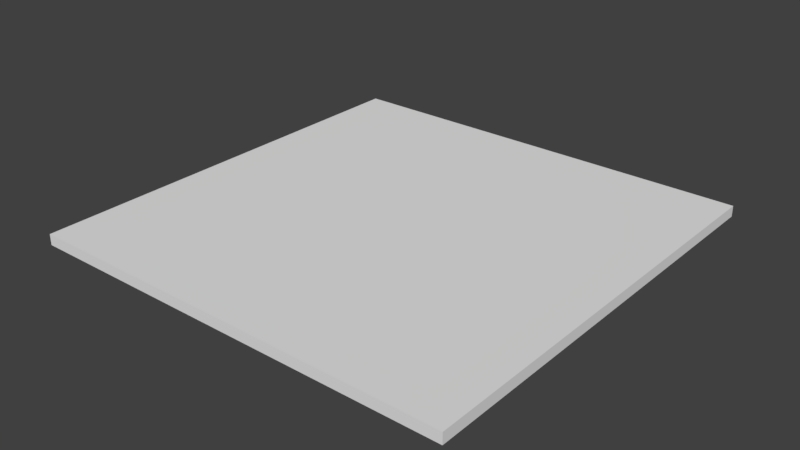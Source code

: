 # Source: FloorMarbleBlack_2x2x0.05.blend  (saved by Blender 2.79.0; exported with 4.5.12 LTS)
import bpy
from mathutils import Matrix  # noqa: F401  (used for matrix-valued properties, if any)

bpy.ops.wm.read_factory_settings(use_empty=True)
scene = bpy.context.scene
scene.name = 'Scene'

# ---- collections
col_collection_1 = bpy.data.collections.new('Collection 1'); scene.collection.children.link(col_collection_1)

# ---- materials (node trees are filled in below, after node groups)
mat_marbleblack = bpy.data.materials.new('MarbleBlack')
mat_marbleblack.alpha_threshold = 0.0
mat_marbleblack.use_transparent_shadow = False
mat_marbleblack.roughness = 0.5
mat_marbleblack.specular_intensity = 0.1

# ---- material node trees

# ---- world
world_world = bpy.data.worlds.new('World'); scene.world = world_world
world_world.color = (0.05088, 0.05088, 0.05088)
world_world.use_sun_shadow = False
world_world.sun_shadow_jitter_overblur = 0.0
world_world.cycles.sampling_method = 'MANUAL'

# ---- meshes
me_floormarbleblack_2x2x0_05 = bpy.data.meshes.new('FloorMarbleBlack_2x2x0.05')
me_floormarbleblack_2x2x0_05.from_pydata([(2.0, 8.742e-08, 2.0), (-4.451e-07, 8.742e-08, 2.0), (-1.788e-07, 1.042e-14, 2.384e-07), (2.0, 3.509e-14, 8.027e-07), (2.0, 0.05, 2.0), (-9.728e-07, 0.05, 2.0), (8.742e-09, 0.05, -2.186e-09), (2.0, 0.05, 5.025e-07)], [], [(0, 1, 2, 3), (4, 7, 6, 5), (0, 4, 5, 1), (1, 5, 6, 2), (2, 6, 7, 3), (4, 0, 3, 7)])
_uv = me_floormarbleblack_2x2x0_05.uv_layers.new(name='UVMap')
_uv.uv.foreach_set('vector', [0.9972, -0.02266, 0.002842, -0.02266, 0.002843, -1.013, 0.9972, -1.013, 0.9972, 0.002087, 0.9972, 0.992, 0.002842, 0.992, 0.002842, 0.002088, 0.9972, -0.02266, 0.9972, 0.002087, 0.002842, 0.002088, 0.002842, -0.02266, 0.002842, -0.02266, 0.002842, 0.002088, -0.9916, 0.00209, -0.9916, -0.02266, 0.002843, -1.013, 0.002843, -1.037, 0.9972, -1.037, 0.9972, -1.013, 0.9972, 0.002087, 0.9972, -0.02266, 1.992, -0.02266, 1.992, 0.002088])
me_floormarbleblack_2x2x0_05.materials.append(mat_marbleblack)
me_floormarbleblack_2x2x0_05.use_remesh_preserve_volume = False
me_floormarbleblack_2x2x0_05.use_remesh_preserve_attributes = False
me_floormarbleblack_2x2x0_05.use_mirror_vertex_groups = False
me_floormarbleblack_2x2x0_05.update()

# ---- objects
ob_floormarbleblack_2x2x0_05 = bpy.data.objects.new('FloorMarbleBlack_2x2x0.05', me_floormarbleblack_2x2x0_05)

# ---- transforms, parenting, visibility, modifiers, constraints
ob_floormarbleblack_2x2x0_05.location = (0.0, 0.0, 0.0)
ob_floormarbleblack_2x2x0_05.rotation_euler = (1.571, 0.0, 0.0)
ob_floormarbleblack_2x2x0_05.lock_rotations_4d = False
ob_floormarbleblack_2x2x0_05.empty_display_type = 'ARROWS'
ob_floormarbleblack_2x2x0_05.lineart.crease_threshold = 0.0

# ---- collection membership
col_collection_1.objects.link(ob_floormarbleblack_2x2x0_05)

# ---- scene / render settings (as saved in the file)
scene.frame_start = 1; scene.frame_end = 250; scene.frame_set(79)
scene.render.engine = 'BLENDER_EEVEE_NEXT'
scene.render.resolution_percentage = 50
scene.render.dither_intensity = 0.0
scene.cycles.use_denoising = False
scene.cycles.samples = 128
scene.cycles.sampling_pattern = 'TABULATED_SOBOL'
scene.cycles.use_adaptive_sampling = False
scene.cycles.use_light_tree = False
scene.cycles.blur_glossy = 0.0
scene.cycles.sample_clamp_indirect = 0.0
scene.view_settings.view_transform = 'Standard'
bpy.context.view_layer.update()

# ---- added for rendering (the .blend has no active camera and no usable light): camera, sun
cam_auto = bpy.data.cameras.new('AutoCamera')
cam_auto.lens = 50.0
cam_auto.sensor_width = 36.0
cam_auto.clip_end = 1000.0
ob_auto_camera = bpy.data.objects.new('AutoCamera', cam_auto)
scene.collection.objects.link(ob_auto_camera)
ob_auto_camera.location = (3.61734, -4.14081, 2.11887)
ob_auto_camera.rotation_euler = (1.09748, -7.21219e-08, 0.694738)
scene.camera = ob_auto_camera
light_auto_sun = bpy.data.lights.new('AutoSun', 'SUN')
light_auto_sun.energy = 3.0
light_auto_sun.angle = 0.0523599
ob_auto_sun = bpy.data.objects.new('AutoSun', light_auto_sun)
scene.collection.objects.link(ob_auto_sun)
ob_auto_sun.rotation_euler = (0.872665, 0.174533, 0.523599)
bpy.context.view_layer.update()
